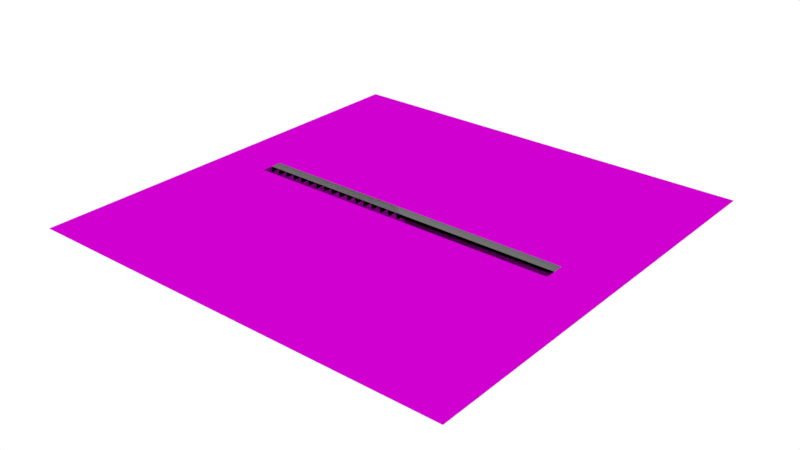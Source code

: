 # Source: ceiling.blend  (saved by Blender 2.79.0; exported with 4.5.12 LTS)
import bpy
from mathutils import Matrix  # noqa: F401  (used for matrix-valued properties, if any)

bpy.ops.wm.read_factory_settings(use_empty=True)
scene = bpy.context.scene
scene.name = 'Scene'

# ---- collections
col_collection_2 = bpy.data.collections.new('Collection 2'); scene.collection.children.link(col_collection_2)

# ---- images (referenced by path relative to the original .blend; pixels are not part of the script)
import os
ASSET_DIR = os.environ.get("B2B_ASSET_DIR", "")  # directory of the original .blend (textures are referenced by path, not embedded)
HERE = os.path.dirname(os.path.abspath(__file__))  # packed textures are extracted next to this script under _unpacked/

def load_image(name, relpath, width, height, colorspace="sRGB"):
    """Load a texture the original file referenced (path relative to the .blend, or extracted next to this script)."""
    p = next((c for c in (os.path.join(HERE, relpath), os.path.join(ASSET_DIR, relpath)) if relpath and os.path.exists(c)), "")
    if p:
        img = bpy.data.images.load(p, check_existing=True)
        img.name = name
    else:  # same state as the original file: an image datablock whose file is absent (Cycles renders it pink)
        img = bpy.data.images.new(name, width, height)
        img.source = "FILE"
        img.filepath = "//" + (relpath or name)
    img.colorspace_settings.name = colorspace
    return img
img_tile2_png = load_image('Tile2.png', 'Tile2.png', 1024, 1024, 'sRGB')
img_tilewall = load_image('TileWall', 'Tile2nrm.png', 1024, 1024, 'sRGB')

# ---- materials (node trees are filled in below, after node groups)
mat_material = bpy.data.materials.new('Material')
mat_material.alpha_threshold = 0.0
mat_material.roughness = 0.5
mat_emissive = bpy.data.materials.new('Emissive')
mat_emissive.alpha_threshold = 0.0
mat_emissive.roughness = 0.5
mat_material_003 = bpy.data.materials.new('Material.003')
mat_material_003.alpha_threshold = 0.0
mat_material_003.roughness = 0.5
mat_material_004 = bpy.data.materials.new('Material.004')
mat_material_004.alpha_threshold = 0.0
mat_material_004.diffuse_color = (0.1424, 0.1424, 0.1424, 1.0)
mat_material_004.roughness = 0.5
mat_material_005 = bpy.data.materials.new('Material.005')
mat_material_005.alpha_threshold = 0.0
mat_material_005.roughness = 0.5

# ---- material node trees
mat_material.use_nodes = True; mat_material.node_tree.nodes.clear()
_N = mat_material.node_tree.nodes; _L = mat_material.node_tree.links
n0 = _N.new('ShaderNodeOutputMaterial'); n0.name = 'Material Output'; n0.location = (300, 300)
n1 = _N.new('ShaderNodeBsdfDiffuse'); n1.name = 'Diffuse BSDF'; n1.location = (10, 300)
n1.inputs[0].default_value = (0.1845, 0.1845, 0.1845, 1.0)
_L.new(n1.outputs[0], n0.inputs[0])
n0.is_active_output = True
mat_emissive.use_nodes = True; mat_emissive.node_tree.nodes.clear()
_N = mat_emissive.node_tree.nodes; _L = mat_emissive.node_tree.links
n0 = _N.new('ShaderNodeOutputMaterial'); n0.name = 'Material Output'; n0.location = (300, 300)
n1 = _N.new('ShaderNodeBsdfDiffuse'); n1.name = 'Diffuse BSDF'; n1.location = (10, 300)
_L.new(n1.outputs[0], n0.inputs[0])
n0.is_active_output = True
mat_material_003.use_nodes = True; mat_material_003.node_tree.nodes.clear()
_N = mat_material_003.node_tree.nodes; _L = mat_material_003.node_tree.links
n0 = _N.new('ShaderNodeOutputMaterial'); n0.name = 'Material Output'; n0.location = (300, 300)
n1 = _N.new('ShaderNodeBsdfDiffuse'); n1.name = 'Diffuse BSDF'; n1.location = (10, 300)
n2 = _N.new('ShaderNodeTexImage'); n2.name = 'Image Texture'; n2.location = (-367, 442)
n2.width = 140
n2.image = img_tile2_png
n3 = _N.new('ShaderNodeNormalMap'); n3.name = 'Normal Map'; n3.location = (-190, 182)
n4 = _N.new('ShaderNodeTexImage'); n4.name = 'Image Texture.001'; n4.location = (-389, 178)
n4.width = 140
n4.image = img_tilewall
_L.new(n1.outputs[0], n0.inputs[0])
_L.new(n2.outputs[0], n1.inputs[0])
_L.new(n3.outputs[0], n1.inputs[2])
_L.new(n4.outputs[0], n3.inputs[1])
n0.is_active_output = True
mat_material_004.use_nodes = True; mat_material_004.node_tree.nodes.clear()
_N = mat_material_004.node_tree.nodes; _L = mat_material_004.node_tree.links
n0 = _N.new('ShaderNodeOutputMaterial'); n0.name = 'Material Output'; n0.location = (300, 300)
n1 = _N.new('ShaderNodeBsdfDiffuse'); n1.name = 'Diffuse BSDF'; n1.location = (10, 300)
n1.inputs[0].default_value = (0.1424, 0.1424, 0.1424, 1.0)
_L.new(n1.outputs[0], n0.inputs[0])
n0.is_active_output = True
mat_material_005.use_nodes = True; mat_material_005.node_tree.nodes.clear()
_N = mat_material_005.node_tree.nodes; _L = mat_material_005.node_tree.links
n0 = _N.new('ShaderNodeOutputMaterial'); n0.name = 'Material Output'; n0.location = (300, 300)
n1 = _N.new('ShaderNodeBsdfDiffuse'); n1.name = 'Diffuse BSDF'; n1.location = (10, 300)
n2 = _N.new('ShaderNodeTexImage'); n2.name = 'Image Texture'; n2.location = (-367, 442)
n2.width = 140
n2.image = img_tile2_png
n3 = _N.new('ShaderNodeNormalMap'); n3.name = 'Normal Map'; n3.location = (-190, 182)
n4 = _N.new('ShaderNodeTexImage'); n4.name = 'Image Texture.001'; n4.location = (-389, 178)
n4.width = 140
n4.image = img_tilewall
_L.new(n1.outputs[0], n0.inputs[0])
_L.new(n2.outputs[0], n1.inputs[0])
_L.new(n3.outputs[0], n1.inputs[2])
_L.new(n4.outputs[0], n3.inputs[1])
n0.is_active_output = True

# ---- world
world_world = bpy.data.worlds.new('World'); scene.world = world_world
world_world.color = (1.0, 1.0, 1.0)
world_world.use_sun_shadow = False
world_world.sun_shadow_jitter_overblur = 0.0
world_world.cycles.sampling_method = 'MANUAL'

# ---- meshes
me_cube = bpy.data.meshes.new('Cube')
me_cube.from_pydata([(3.0, 0.2, 0.2), (3.0, 0.2, -0.2), (3.0, -0.2, 0.2), (3.0, -0.2, -0.2), (8.882e-17, -0.2, 0.2), (2.785, -0.08885, -0.06606), (-8.882e-17, 0.2, 0.2), (2.785, -0.08715, -0.04872), (2.85, -0.2, -0.2), (2.85, 0.2, 0.2), (2.85, -0.2, 0.2), (2.85, 0.2, -0.2), (3.0, -0.2, 0.06818), (3.0, 0.2, 0.06818), (-8.882e-17, 0.2, 0.06818), (8.882e-17, -0.2, 0.06818), (2.85, 0.2, 0.06818), (2.85, -0.2, 0.06818), (4.459e-17, -0.1004, -0.06606), (2.771, -0.1004, -0.06606), (4.373e-17, -0.09847, -0.04647), (2.771, -0.09847, -0.04647), (4.119e-17, -0.09276, -0.02764), (2.771, -0.09276, -0.02764), (3.707e-17, -0.08348, -0.01028), (2.771, -0.08348, -0.01028), (3.153e-17, -0.07099, 0.004937), (2.771, -0.07099, 0.004937), (2.477e-17, -0.05578, 0.01742), (2.771, -0.05578, 0.01742), (1.706e-17, -0.03842, 0.0267), (2.771, -0.03842, 0.0267), (8.699e-18, -0.01959, 0.03241), (2.771, -0.01959, 0.03241), (1.243e-22, -2.784e-07, 0.03434), (2.771, -3.053e-07, 0.03434), (-8.698e-18, 0.01959, 0.03241), (2.771, 0.01959, 0.03241), (-1.706e-17, 0.03842, 0.0267), (2.771, 0.03842, 0.0267), (-2.477e-17, 0.05578, 0.01742), (2.771, 0.05578, 0.01742), (-3.153e-17, 0.07099, 0.004937), (2.771, 0.07099, 0.004937), (-3.707e-17, 0.08348, -0.01028), (2.771, 0.08348, -0.01028), (-4.119e-17, 0.09276, -0.02764), (2.771, 0.09276, -0.02764), (-4.373e-17, 0.09847, -0.04647), (2.771, 0.09847, -0.04647), (-4.459e-17, 0.1004, -0.06606), (2.771, 0.1004, -0.06606), (-4.373e-17, 0.09847, -0.08564), (2.771, 0.09847, -0.08564), (-4.119e-17, 0.09276, -0.1045), (2.771, 0.09276, -0.1045), (-3.707e-17, 0.08348, -0.1218), (2.771, 0.08348, -0.1218), (-3.153e-17, 0.07099, -0.1371), (2.771, 0.07099, -0.1371), (-2.477e-17, 0.05578, -0.1495), (2.771, 0.05578, -0.1495), (-1.706e-17, 0.03842, -0.1588), (2.771, 0.03842, -0.1588), (-8.698e-18, 0.01959, -0.1645), (2.771, 0.01959, -0.1645), (1.771e-22, -4.062e-07, -0.1665), (2.771, -4.332e-07, -0.1665), (8.699e-18, -0.01959, -0.1645), (2.771, -0.01959, -0.1645), (1.706e-17, -0.03842, -0.1588), (2.771, -0.03842, -0.1588), (2.477e-17, -0.05578, -0.1495), (2.771, -0.05578, -0.1495), (3.153e-17, -0.07099, -0.1371), (2.771, -0.07099, -0.1371), (3.707e-17, -0.08348, -0.1218), (2.771, -0.08348, -0.1218), (4.119e-17, -0.09276, -0.1045), (2.771, -0.09276, -0.1045), (4.373e-17, -0.09847, -0.08564), (2.771, -0.09847, -0.08564), (2.785, -0.08209, -0.03205), (2.785, -0.07388, -0.01669), (2.785, -0.06283, -0.003228), (2.785, -0.04936, 0.007822), (2.785, -0.034, 0.01603), (2.785, -0.01733, 0.02109), (2.785, -3.1e-07, 0.0228), (2.785, 0.01733, 0.02109), (2.785, 0.034, 0.01603), (2.785, 0.04936, 0.007822), (2.785, 0.06283, -0.003228), (2.785, 0.07388, -0.01669), (2.785, 0.08209, -0.03205), (2.785, 0.08715, -0.04872), (2.785, 0.08885, -0.06606), (2.785, 0.08715, -0.08339), (2.785, 0.08209, -0.1001), (2.785, 0.07388, -0.1154), (2.785, 0.06283, -0.1289), (2.785, 0.04936, -0.1399), (2.785, 0.034, -0.1481), (2.785, 0.01733, -0.1532), (2.785, -4.231e-07, -0.1549), (2.785, -0.01733, -0.1532), (2.785, -0.034, -0.1481), (2.785, -0.04936, -0.1399), (2.785, -0.06283, -0.1289), (2.785, -0.07388, -0.1154), (2.785, -0.08209, -0.1001), (2.785, -0.08715, -0.08339), (2.761, -0.1153, -0.06606), (2.761, -0.1131, -0.04356), (2.761, -0.1066, -0.02192), (2.761, -0.0959, -0.001978), (2.761, -0.08156, 0.0155), (2.761, -0.06408, 0.02984), (2.761, -0.04414, 0.0405), (2.761, -0.0225, 0.04707), (2.761, -2.987e-07, 0.04928), (2.761, 0.0225, 0.04707), (2.761, 0.04414, 0.0405), (2.761, 0.06408, 0.02984), (2.761, 0.08156, 0.0155), (2.761, 0.0959, -0.001978), (2.761, 0.1066, -0.02192), (2.761, 0.1131, -0.04356), (2.761, 0.1153, -0.06606), (2.761, 0.1131, -0.08856), (2.761, 0.1066, -0.1102), (2.761, 0.0959, -0.1301), (2.761, 0.08156, -0.1476), (2.761, 0.06408, -0.162), (2.761, 0.04414, -0.1726), (2.761, 0.0225, -0.1792), (2.761, -4.455e-07, -0.1814), (2.761, -0.0225, -0.1792), (2.761, -0.04414, -0.1726), (2.761, -0.06408, -0.162), (2.761, -0.08156, -0.1476), (2.761, -0.0959, -0.1301), (2.761, -0.1066, -0.1102), (2.761, -0.1131, -0.08856), (2.851, -0.1153, -0.06606), (2.851, -0.1131, -0.04356), (2.851, -0.1066, -0.02192), (2.851, -0.0959, -0.001977), (2.851, -0.08156, 0.0155), (2.851, -0.06408, 0.02984), (2.851, -0.04414, 0.0405), (2.851, -0.0225, 0.04707), (2.851, -3.008e-07, 0.04928), (2.851, 0.0225, 0.04707), (2.851, 0.04414, 0.0405), (2.851, 0.06408, 0.02984), (2.851, 0.08156, 0.0155), (2.851, 0.0959, -0.001978), (2.851, 0.1066, -0.02192), (2.851, 0.1131, -0.04356), (2.851, 0.1153, -0.06606), (2.851, 0.1131, -0.08856), (2.851, 0.1066, -0.1102), (2.851, 0.0959, -0.1301), (2.851, 0.08156, -0.1476), (2.851, 0.06408, -0.162), (2.851, 0.04414, -0.1726), (2.851, 0.0225, -0.1792), (2.851, -4.476e-07, -0.1814), (2.851, -0.0225, -0.1792), (2.851, -0.04414, -0.1726), (2.851, -0.06408, -0.162), (2.851, -0.08156, -0.1476), (2.851, -0.0959, -0.1301), (2.851, -0.1066, -0.1102), (2.851, -0.1131, -0.08856)], [], [(17, 8, 3, 12), (12, 3, 1, 13), (10, 2, 0, 9), (91, 90, 122, 123), (16, 17, 15, 14), (13, 1, 11, 16), (3, 8, 11, 1), (4, 10, 9, 6), (16, 11, 8, 17), (4, 15, 17, 10), (0, 13, 16, 9), (9, 16, 14, 6), (2, 12, 13, 0), (10, 17, 12, 2), (77, 75, 108, 109), (18, 19, 21, 20), (99, 98, 130, 131), (19, 81, 111, 5), (20, 21, 23, 22), (110, 109, 141, 142), (23, 21, 7, 82), (22, 23, 25, 24), (102, 101, 133, 134), (39, 37, 89, 90), (24, 25, 27, 26), (94, 93, 125, 126), (55, 53, 97, 98), (26, 27, 29, 28), (86, 85, 117, 118), (71, 69, 105, 106), (28, 29, 31, 30), (105, 104, 136, 137), (33, 31, 86, 87), (30, 31, 33, 32), (97, 96, 128, 129), (49, 47, 94, 95), (32, 33, 35, 34), (89, 88, 120, 121), (65, 63, 102, 103), (34, 35, 37, 36), (7, 5, 112, 113), (81, 79, 110, 111), (36, 37, 39, 38), (108, 107, 139, 140), (27, 25, 83, 84), (38, 39, 41, 40), (100, 99, 131, 132), (43, 41, 91, 92), (40, 41, 43, 42), (92, 91, 123, 124), (59, 57, 99, 100), (42, 43, 45, 44), (84, 83, 115, 116), (75, 73, 107, 108), (44, 45, 47, 46), (103, 102, 134, 135), (37, 35, 88, 89), (46, 47, 49, 48), (95, 94, 126, 127), (53, 51, 96, 97), (48, 49, 51, 50), (87, 86, 118, 119), (69, 67, 104, 105), (50, 51, 53, 52), (111, 110, 142, 143), (21, 19, 5, 7), (52, 53, 55, 54), (106, 105, 137, 138), (31, 29, 85, 86), (54, 55, 57, 56), (5, 111, 143, 112), (47, 45, 93, 94), (56, 57, 59, 58), (98, 97, 129, 130), (63, 61, 101, 102), (58, 59, 61, 60), (90, 89, 121, 122), (79, 77, 109, 110), (60, 61, 63, 62), (82, 7, 113, 114), (25, 23, 82, 83), (62, 63, 65, 64), (109, 108, 140, 141), (41, 39, 90, 91), (64, 65, 67, 66), (101, 100, 132, 133), (57, 55, 98, 99), (66, 67, 69, 68), (93, 92, 124, 125), (73, 71, 106, 107), (68, 69, 71, 70), (85, 84, 116, 117), (35, 33, 87, 88), (70, 71, 73, 72), (104, 103, 135, 136), (51, 49, 95, 96), (72, 73, 75, 74), (96, 95, 127, 128), (67, 65, 103, 104), (74, 75, 77, 76), (112, 143, 175, 144), (29, 27, 84, 85), (76, 77, 79, 78), (45, 43, 92, 93), (88, 87, 119, 120), (78, 79, 81, 80), (83, 82, 114, 115), (61, 59, 100, 101), (80, 81, 19, 18), (18, 20, 22, 24, 26, 28, 30, 32, 34, 36, 38, 40, 42, 44, 46, 48, 50, 52, 54, 56, 58, 60, 62, 64, 66, 68, 70, 72, 74, 76, 78, 80), (107, 106, 138, 139), (145, 144, 175, 174, 173, 172, 171, 170, 169, 168, 167, 166, 165, 164, 163, 162, 161, 160, 159, 158, 157, 156, 155, 154, 153, 152, 151, 150, 149, 148, 147, 146), (117, 116, 148, 149), (130, 129, 161, 162), (143, 142, 174, 175), (116, 115, 147, 148), (129, 128, 160, 161), (142, 141, 173, 174), (115, 114, 146, 147), (128, 127, 159, 160), (141, 140, 172, 173), (114, 113, 145, 146), (127, 126, 158, 159), (140, 139, 171, 172), (113, 112, 144, 145), (126, 125, 157, 158), (139, 138, 170, 171), (125, 124, 156, 157), (138, 137, 169, 170), (124, 123, 155, 156), (137, 136, 168, 169), (123, 122, 154, 155), (136, 135, 167, 168), (122, 121, 153, 154), (135, 134, 166, 167), (121, 120, 152, 153), (134, 133, 165, 166), (120, 119, 151, 152), (133, 132, 164, 165), (119, 118, 150, 151), (132, 131, 163, 164), (118, 117, 149, 150), (131, 130, 162, 163)])
me_cube.polygons.foreach_set('use_smooth', [True] * 143)
me_cube.polygons.foreach_set('material_index', [0, 0, 0, 1, 0, 0, 0, 0, 0, 0, 0, 0, 0, 0, 1, 1, 1, 1, 1, 1, 1, 1, 1, 1, 1, 1, 1, 1, 1, 1, 1, 1, 1, 1, 1, 1, 1, 1, 1, 1, 1, 1, 1, 1, 1, 1, 1, 1, 1, 1, 1, 1, 1, 1, 1, 1, 1, 1, 1, 1, 1, 1, 1, 1, 1, 1, 1, 1, 1, 1, 1, 1, 1, 1, 1, 1, 1, 1, 1, 1, 1, 1, 1, 1, 1, 1, 1, 1, 1, 1, 1, 1, 1, 1, 1, 1, 1, 1, 1, 1, 0, 1, 1, 1, 1, 1, 1, 1, 1, 1, 1, 0, 0, 0, 0, 0, 0, 0, 0, 0, 0, 0, 0, 0, 0, 0, 0, 0, 0, 0, 0, 0, 0, 0, 0, 0, 0, 0, 0, 0, 0, 0, 0])
me_cube.materials.append(mat_material)
me_cube.materials.append(mat_emissive)
me_cube.use_remesh_preserve_volume = False
me_cube.use_remesh_preserve_attributes = False
me_cube.use_mirror_vertex_groups = False
me_cube.update()
me_plane_002 = bpy.data.meshes.new('Plane.002')
me_plane_002.from_pydata([(-4.0, 4.0, -1.303e-06), (4.0, 4.0, -1.303e-06), (-4.0, -4.0, 1.303e-06), (4.0, -4.0, 1.303e-06)], [], [(0, 1, 3, 2)])
_uv = me_plane_002.uv_layers.new(name='UVMap')
_uv.uv.foreach_set('vector', [0.0001, 9.998e-05, 0.9999, 9.998e-05, 0.9999, 0.9999, 9.998e-05, 0.9999])
me_plane_002.materials.append(mat_material_003)
me_plane_002.materials.append(mat_material_004)
me_plane_002.materials.append(mat_material_005)
me_plane_002.use_remesh_preserve_volume = False
me_plane_002.use_remesh_preserve_attributes = False
me_plane_002.use_mirror_vertex_groups = False
me_plane_002.update()

# ---- objects
ob_cube = bpy.data.objects.new('Cube', me_cube)
ob_plane_001 = bpy.data.objects.new('Plane.001', me_plane_002)

# ---- transforms, parenting, visibility, modifiers, constraints
ob_cube.location = (3.882e-24, -1.748e-08, 0.3906)
ob_cube.lineart.crease_threshold = 0.0
_m = ob_cube.modifiers.new('Mirror', 'MIRROR')
_m.use_clip = True
ob_plane_001.location = (0.0, 0.0, 0.5906)
ob_plane_001.lineart.crease_threshold = 0.0

# ---- collection membership
col_collection_2.objects.link(ob_cube)
col_collection_2.objects.link(ob_plane_001)

# ---- scene / render settings (as saved in the file)
scene.frame_start = 1; scene.frame_end = 250; scene.frame_set(1)
scene.render.engine = 'CYCLES'
scene.render.resolution_percentage = 50
scene.render.dither_intensity = 0.0
scene.cycles.use_denoising = False
scene.cycles.samples = 128
scene.cycles.sampling_pattern = 'TABULATED_SOBOL'
scene.cycles.use_adaptive_sampling = False
scene.cycles.use_light_tree = False
scene.cycles.blur_glossy = 0.0
scene.cycles.sample_clamp_indirect = 0.0
scene.cycles.bake_type = 'NORMAL'
scene.view_settings.view_transform = 'Standard'
bpy.context.view_layer.update()

# ---- added for rendering (the .blend has no active camera): camera
cam_auto = bpy.data.cameras.new('AutoCamera')
cam_auto.lens = 50.0
cam_auto.sensor_width = 36.0
cam_auto.clip_end = 1000.0
ob_auto_camera = bpy.data.objects.new('AutoCamera', cam_auto)
scene.collection.objects.link(ob_auto_camera)
ob_auto_camera.location = (10.4743, -12.5691, 8.77005)
ob_auto_camera.rotation_euler = (1.09748, -7.21219e-08, 0.694738)
scene.camera = ob_auto_camera
bpy.context.view_layer.update()
